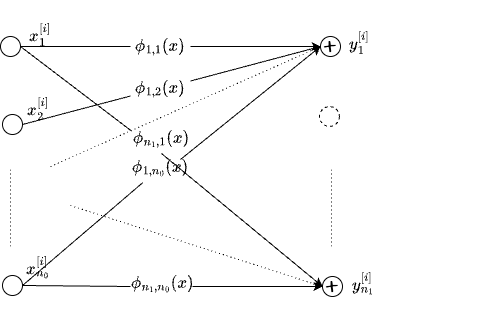

The diagram above was exported from draw.io. Its source (the exported page's mxGraphModel, read from the mxfile embedded in the PNG):
<mxGraphModel dx="930" dy="624" grid="1" gridSize="10" guides="1" tooltips="1" connect="1" arrows="1" fold="1" page="1" pageScale="1" pageWidth="850" pageHeight="1100" math="1" shadow="0">
  <root>
    <mxCell id="C3d0u64DOMHZcHtbzzxj-0" />
    <mxCell id="C3d0u64DOMHZcHtbzzxj-1" parent="C3d0u64DOMHZcHtbzzxj-0" />
    <mxCell id="C3d0u64DOMHZcHtbzzxj-2" value="" style="ellipse;whiteSpace=wrap;html=1;aspect=fixed;hachureGap=4;fontFamily=Architects Daughter;fontSource=https%3A%2F%2Ffonts.googleapis.com%2Fcss%3Ffamily%3DArchitects%2BDaughter;" vertex="1" parent="C3d0u64DOMHZcHtbzzxj-1">
      <mxGeometry x="210" y="410" width="20" height="20" as="geometry" />
    </mxCell>
    <mxCell id="C3d0u64DOMHZcHtbzzxj-3" value="&lt;p&gt;&lt;font style=&quot;font-size: 24px;&quot;&gt;+&lt;/font&gt;&lt;/p&gt;" style="ellipse;whiteSpace=wrap;html=1;aspect=fixed;hachureGap=4;fontFamily=Architects Daughter;fontSource=https%3A%2F%2Ffonts.googleapis.com%2Fcss%3Ffamily%3DArchitects%2BDaughter;" vertex="1" parent="C3d0u64DOMHZcHtbzzxj-1">
      <mxGeometry x="530" y="410" width="20" height="20" as="geometry" />
    </mxCell>
    <mxCell id="C3d0u64DOMHZcHtbzzxj-4" value="&lt;font style=&quot;font-size: 16px;&quot;&gt;$$\phi_{1,1}(x)$$&lt;/font&gt;" style="text;html=1;align=center;verticalAlign=middle;whiteSpace=wrap;rounded=0;fontFamily=Architects Daughter;fontSource=https%3A%2F%2Ffonts.googleapis.com%2Fcss%3Ffamily%3DArchitects%2BDaughter;" vertex="1" parent="C3d0u64DOMHZcHtbzzxj-1">
      <mxGeometry x="340" y="405" width="60" height="30" as="geometry" />
    </mxCell>
    <mxCell id="C3d0u64DOMHZcHtbzzxj-5" value="" style="endArrow=none;html=1;rounded=0;hachureGap=4;fontFamily=Architects Daughter;fontSource=https%3A%2F%2Ffonts.googleapis.com%2Fcss%3Ffamily%3DArchitects%2BDaughter;exitX=1;exitY=0.5;exitDx=0;exitDy=0;entryX=0;entryY=0.5;entryDx=0;entryDy=0;" edge="1" parent="C3d0u64DOMHZcHtbzzxj-1" source="C3d0u64DOMHZcHtbzzxj-2" target="C3d0u64DOMHZcHtbzzxj-4">
      <mxGeometry width="50" height="50" relative="1" as="geometry">
        <mxPoint x="400" y="570" as="sourcePoint" />
        <mxPoint x="450" y="520" as="targetPoint" />
      </mxGeometry>
    </mxCell>
    <mxCell id="C3d0u64DOMHZcHtbzzxj-6" value="" style="endArrow=classic;html=1;rounded=0;hachureGap=4;fontFamily=Architects Daughter;fontSource=https%3A%2F%2Ffonts.googleapis.com%2Fcss%3Ffamily%3DArchitects%2BDaughter;exitX=1;exitY=0.5;exitDx=0;exitDy=0;entryX=0;entryY=0.5;entryDx=0;entryDy=0;" edge="1" parent="C3d0u64DOMHZcHtbzzxj-1" source="C3d0u64DOMHZcHtbzzxj-4" target="C3d0u64DOMHZcHtbzzxj-3">
      <mxGeometry width="50" height="50" relative="1" as="geometry">
        <mxPoint x="400" y="570" as="sourcePoint" />
        <mxPoint x="450" y="520" as="targetPoint" />
      </mxGeometry>
    </mxCell>
    <mxCell id="C3d0u64DOMHZcHtbzzxj-7" value="&lt;span style=&quot;color: rgb(0, 0, 0); font-family: &amp;quot;Architects Daughter&amp;quot;; font-size: 16px; font-style: normal; font-variant-ligatures: normal; font-variant-caps: normal; font-weight: 400; letter-spacing: normal; orphans: 2; text-align: center; text-indent: 0px; text-transform: none; widows: 2; word-spacing: 0px; -webkit-text-stroke-width: 0px; white-space: normal; background-color: rgb(251, 251, 251); text-decoration-thickness: initial; text-decoration-style: initial; text-decoration-color: initial; display: inline !important; float: none;&quot;&gt;$$y_1^{[i]}$$&lt;/span&gt;" style="text;whiteSpace=wrap;html=1;fontFamily=Architects Daughter;fontSource=https%3A%2F%2Ffonts.googleapis.com%2Fcss%3Ffamily%3DArchitects%2BDaughter;" vertex="1" parent="C3d0u64DOMHZcHtbzzxj-1">
      <mxGeometry x="557" y="382" width="29" height="60" as="geometry" />
    </mxCell>
    <mxCell id="C3d0u64DOMHZcHtbzzxj-8" value="" style="ellipse;whiteSpace=wrap;html=1;aspect=fixed;hachureGap=4;fontFamily=Architects Daughter;fontSource=https%3A%2F%2Ffonts.googleapis.com%2Fcss%3Ffamily%3DArchitects%2BDaughter;" vertex="1" parent="C3d0u64DOMHZcHtbzzxj-1">
      <mxGeometry x="212" y="488" width="20" height="20" as="geometry" />
    </mxCell>
    <mxCell id="C3d0u64DOMHZcHtbzzxj-9" value="" style="ellipse;whiteSpace=wrap;html=1;aspect=fixed;hachureGap=4;fontFamily=Architects Daughter;fontSource=https%3A%2F%2Ffonts.googleapis.com%2Fcss%3Ffamily%3DArchitects%2BDaughter;" vertex="1" parent="C3d0u64DOMHZcHtbzzxj-1">
      <mxGeometry x="212" y="649" width="20" height="20" as="geometry" />
    </mxCell>
    <mxCell id="C3d0u64DOMHZcHtbzzxj-10" value="&lt;font style=&quot;font-size: 16px;&quot;&gt;$$\phi_{1,2}(x)$$&lt;/font&gt;" style="text;html=1;align=center;verticalAlign=middle;whiteSpace=wrap;rounded=0;fontFamily=Architects Daughter;fontSource=https%3A%2F%2Ffonts.googleapis.com%2Fcss%3Ffamily%3DArchitects%2BDaughter;" vertex="1" parent="C3d0u64DOMHZcHtbzzxj-1">
      <mxGeometry x="340" y="447" width="60" height="30" as="geometry" />
    </mxCell>
    <mxCell id="C3d0u64DOMHZcHtbzzxj-11" value="&lt;font style=&quot;font-size: 16px;&quot;&gt;$$\phi_{1,n_{0}}(x)$$&lt;/font&gt;" style="text;html=1;align=center;verticalAlign=middle;whiteSpace=wrap;rounded=0;fontFamily=Architects Daughter;fontSource=https%3A%2F%2Ffonts.googleapis.com%2Fcss%3Ffamily%3DArchitects%2BDaughter;" vertex="1" parent="C3d0u64DOMHZcHtbzzxj-1">
      <mxGeometry x="340" y="526" width="60" height="30" as="geometry" />
    </mxCell>
    <mxCell id="C3d0u64DOMHZcHtbzzxj-12" value="&lt;span style=&quot;color: rgb(0, 0, 0); font-family: &amp;quot;Architects Daughter&amp;quot;; font-size: 16px; font-style: normal; font-variant-ligatures: normal; font-variant-caps: normal; font-weight: 400; letter-spacing: normal; orphans: 2; text-align: center; text-indent: 0px; text-transform: none; widows: 2; word-spacing: 0px; -webkit-text-stroke-width: 0px; white-space: normal; background-color: rgb(251, 251, 251); text-decoration-thickness: initial; text-decoration-style: initial; text-decoration-color: initial; display: inline !important; float: none;&quot;&gt;$$x_{1}^{[i]}$$&lt;/span&gt;" style="text;whiteSpace=wrap;html=1;fontFamily=Architects Daughter;fontSource=https%3A%2F%2Ffonts.googleapis.com%2Fcss%3Ffamily%3DArchitects%2BDaughter;" vertex="1" parent="C3d0u64DOMHZcHtbzzxj-1">
      <mxGeometry x="237" y="374" width="29" height="60" as="geometry" />
    </mxCell>
    <mxCell id="C3d0u64DOMHZcHtbzzxj-13" value="&lt;span style=&quot;color: rgb(0, 0, 0); font-family: &amp;quot;Architects Daughter&amp;quot;; font-size: 16px; font-style: normal; font-variant-ligatures: normal; font-variant-caps: normal; font-weight: 400; letter-spacing: normal; orphans: 2; text-align: center; text-indent: 0px; text-transform: none; widows: 2; word-spacing: 0px; -webkit-text-stroke-width: 0px; white-space: normal; background-color: rgb(251, 251, 251); text-decoration-thickness: initial; text-decoration-style: initial; text-decoration-color: initial; display: inline !important; float: none;&quot;&gt;$$x_{2}^{[i]}$$&lt;/span&gt;" style="text;whiteSpace=wrap;html=1;fontFamily=Architects Daughter;fontSource=https%3A%2F%2Ffonts.googleapis.com%2Fcss%3Ffamily%3DArchitects%2BDaughter;" vertex="1" parent="C3d0u64DOMHZcHtbzzxj-1">
      <mxGeometry x="235" y="448" width="29" height="60" as="geometry" />
    </mxCell>
    <mxCell id="C3d0u64DOMHZcHtbzzxj-16" value="" style="endArrow=none;html=1;rounded=0;hachureGap=4;fontFamily=Architects Daughter;fontSource=https%3A%2F%2Ffonts.googleapis.com%2Fcss%3Ffamily%3DArchitects%2BDaughter;exitX=1;exitY=0.5;exitDx=0;exitDy=0;" edge="1" parent="C3d0u64DOMHZcHtbzzxj-1" source="C3d0u64DOMHZcHtbzzxj-9" target="C3d0u64DOMHZcHtbzzxj-11">
      <mxGeometry width="50" height="50" relative="1" as="geometry">
        <mxPoint x="242" y="603" as="sourcePoint" />
        <mxPoint x="350" y="575.5" as="targetPoint" />
      </mxGeometry>
    </mxCell>
    <mxCell id="C3d0u64DOMHZcHtbzzxj-17" value="" style="endArrow=classic;html=1;rounded=0;hachureGap=4;fontFamily=Architects Daughter;fontSource=https%3A%2F%2Ffonts.googleapis.com%2Fcss%3Ffamily%3DArchitects%2BDaughter;exitX=0.833;exitY=0.233;exitDx=0;exitDy=0;exitPerimeter=0;entryX=0;entryY=0.5;entryDx=0;entryDy=0;" edge="1" parent="C3d0u64DOMHZcHtbzzxj-1" source="C3d0u64DOMHZcHtbzzxj-11" target="C3d0u64DOMHZcHtbzzxj-3">
      <mxGeometry width="50" height="50" relative="1" as="geometry">
        <mxPoint x="410" y="560.5" as="sourcePoint" />
        <mxPoint x="520" y="430" as="targetPoint" />
      </mxGeometry>
    </mxCell>
    <mxCell id="C3d0u64DOMHZcHtbzzxj-18" value="&lt;span style=&quot;color: rgb(0, 0, 0); font-family: &amp;quot;Architects Daughter&amp;quot;; font-size: 16px; font-style: normal; font-variant-ligatures: normal; font-variant-caps: normal; font-weight: 400; letter-spacing: normal; orphans: 2; text-align: center; text-indent: 0px; text-transform: none; widows: 2; word-spacing: 0px; -webkit-text-stroke-width: 0px; white-space: normal; background-color: rgb(251, 251, 251); text-decoration-thickness: initial; text-decoration-style: initial; text-decoration-color: initial; display: inline !important; float: none;&quot;&gt;$$x_{n_{0}}^{[i]}$$&lt;/span&gt;" style="text;whiteSpace=wrap;html=1;fontFamily=Architects Daughter;fontSource=https%3A%2F%2Ffonts.googleapis.com%2Fcss%3Ffamily%3DArchitects%2BDaughter;" vertex="1" parent="C3d0u64DOMHZcHtbzzxj-1">
      <mxGeometry x="234" y="607" width="29" height="60" as="geometry" />
    </mxCell>
    <mxCell id="C3d0u64DOMHZcHtbzzxj-19" value="" style="endArrow=none;dashed=1;html=1;dashPattern=1 3;strokeWidth=1;rounded=0;hachureGap=4;fontFamily=Architects Daughter;fontSource=https%3A%2F%2Ffonts.googleapis.com%2Fcss%3Ffamily%3DArchitects%2BDaughter;" edge="1" parent="C3d0u64DOMHZcHtbzzxj-1">
      <mxGeometry width="50" height="50" relative="1" as="geometry">
        <mxPoint x="220" y="620" as="sourcePoint" />
        <mxPoint x="220" y="540" as="targetPoint" />
      </mxGeometry>
    </mxCell>
    <mxCell id="FmT-IiYEi_9ctlOL4Tza-1" value="&lt;p&gt;&lt;font style=&quot;font-size: 24px;&quot;&gt;+&lt;/font&gt;&lt;/p&gt;" style="ellipse;whiteSpace=wrap;html=1;aspect=fixed;hachureGap=4;fontFamily=Architects Daughter;fontSource=https%3A%2F%2Ffonts.googleapis.com%2Fcss%3Ffamily%3DArchitects%2BDaughter;" vertex="1" parent="C3d0u64DOMHZcHtbzzxj-1">
      <mxGeometry x="532" y="650" width="20" height="20" as="geometry" />
    </mxCell>
    <mxCell id="FmT-IiYEi_9ctlOL4Tza-2" value="" style="endArrow=none;dashed=1;html=1;dashPattern=1 3;strokeWidth=1;rounded=0;hachureGap=4;fontFamily=Architects Daughter;fontSource=https%3A%2F%2Ffonts.googleapis.com%2Fcss%3Ffamily%3DArchitects%2BDaughter;" edge="1" parent="C3d0u64DOMHZcHtbzzxj-1">
      <mxGeometry width="50" height="50" relative="1" as="geometry">
        <mxPoint x="541" y="620" as="sourcePoint" />
        <mxPoint x="541" y="540" as="targetPoint" />
      </mxGeometry>
    </mxCell>
    <mxCell id="FmT-IiYEi_9ctlOL4Tza-3" value="&lt;font style=&quot;font-size: 16px;&quot;&gt;$$\phi_{n_{1},n_{0}}(x)$$&lt;/font&gt;" style="text;html=1;align=center;verticalAlign=middle;whiteSpace=wrap;rounded=0;fontFamily=Architects Daughter;fontSource=https%3A%2F%2Ffonts.googleapis.com%2Fcss%3Ffamily%3DArchitects%2BDaughter;" vertex="1" parent="C3d0u64DOMHZcHtbzzxj-1">
      <mxGeometry x="342" y="642" width="60" height="30" as="geometry" />
    </mxCell>
    <mxCell id="FmT-IiYEi_9ctlOL4Tza-4" value="" style="endArrow=none;html=1;rounded=0;hachureGap=4;fontFamily=Architects Daughter;fontSource=https%3A%2F%2Ffonts.googleapis.com%2Fcss%3Ffamily%3DArchitects%2BDaughter;entryX=0;entryY=0.5;entryDx=0;entryDy=0;exitX=1;exitY=0.5;exitDx=0;exitDy=0;" edge="1" parent="C3d0u64DOMHZcHtbzzxj-1" source="C3d0u64DOMHZcHtbzzxj-9">
      <mxGeometry width="50" height="50" relative="1" as="geometry">
        <mxPoint x="240" y="660" as="sourcePoint" />
        <mxPoint x="340" y="660" as="targetPoint" />
      </mxGeometry>
    </mxCell>
    <mxCell id="FmT-IiYEi_9ctlOL4Tza-5" value="" style="endArrow=classic;html=1;rounded=0;hachureGap=4;fontFamily=Architects Daughter;fontSource=https%3A%2F%2Ffonts.googleapis.com%2Fcss%3Ffamily%3DArchitects%2BDaughter;exitX=1;exitY=0.5;exitDx=0;exitDy=0;entryX=0;entryY=0.5;entryDx=0;entryDy=0;" edge="1" parent="C3d0u64DOMHZcHtbzzxj-1" target="FmT-IiYEi_9ctlOL4Tza-1">
      <mxGeometry width="50" height="50" relative="1" as="geometry">
        <mxPoint x="402" y="660" as="sourcePoint" />
        <mxPoint x="532" y="660" as="targetPoint" />
      </mxGeometry>
    </mxCell>
    <mxCell id="FmT-IiYEi_9ctlOL4Tza-6" value="&lt;font style=&quot;font-size: 16px;&quot;&gt;$$\phi_{n_{1},1}(x)$$&lt;/font&gt;" style="text;html=1;align=center;verticalAlign=middle;whiteSpace=wrap;rounded=0;fontFamily=Architects Daughter;fontSource=https%3A%2F%2Ffonts.googleapis.com%2Fcss%3Ffamily%3DArchitects%2BDaughter;" vertex="1" parent="C3d0u64DOMHZcHtbzzxj-1">
      <mxGeometry x="341" y="497" width="60" height="30" as="geometry" />
    </mxCell>
    <mxCell id="FmT-IiYEi_9ctlOL4Tza-8" value="" style="endArrow=none;html=1;rounded=0;hachureGap=4;fontFamily=Architects Daughter;fontSource=https%3A%2F%2Ffonts.googleapis.com%2Fcss%3Ffamily%3DArchitects%2BDaughter;entryX=1;entryY=0.5;entryDx=0;entryDy=0;exitX=0;exitY=0.25;exitDx=0;exitDy=0;" edge="1" parent="C3d0u64DOMHZcHtbzzxj-1" source="FmT-IiYEi_9ctlOL4Tza-6" target="C3d0u64DOMHZcHtbzzxj-2">
      <mxGeometry width="50" height="50" relative="1" as="geometry">
        <mxPoint x="400" y="520" as="sourcePoint" />
        <mxPoint x="450" y="470" as="targetPoint" />
      </mxGeometry>
    </mxCell>
    <mxCell id="FmT-IiYEi_9ctlOL4Tza-9" value="" style="endArrow=classic;html=1;rounded=0;hachureGap=4;fontFamily=Architects Daughter;fontSource=https%3A%2F%2Ffonts.googleapis.com%2Fcss%3Ffamily%3DArchitects%2BDaughter;exitX=0.5;exitY=1;exitDx=0;exitDy=0;entryX=0;entryY=0.5;entryDx=0;entryDy=0;" edge="1" parent="C3d0u64DOMHZcHtbzzxj-1" source="FmT-IiYEi_9ctlOL4Tza-6" target="FmT-IiYEi_9ctlOL4Tza-1">
      <mxGeometry width="50" height="50" relative="1" as="geometry">
        <mxPoint x="410" y="430" as="sourcePoint" />
        <mxPoint x="530" y="660" as="targetPoint" />
      </mxGeometry>
    </mxCell>
    <mxCell id="FmT-IiYEi_9ctlOL4Tza-10" value="&lt;span style=&quot;color: rgb(0, 0, 0); font-family: &amp;quot;Architects Daughter&amp;quot;; font-size: 16px; font-style: normal; font-variant-ligatures: normal; font-variant-caps: normal; font-weight: 400; letter-spacing: normal; orphans: 2; text-align: center; text-indent: 0px; text-transform: none; widows: 2; word-spacing: 0px; -webkit-text-stroke-width: 0px; white-space: normal; background-color: rgb(251, 251, 251); text-decoration-thickness: initial; text-decoration-style: initial; text-decoration-color: initial; display: inline !important; float: none;&quot;&gt;$$y_{n_{1}}^{[i]}$$&lt;/span&gt;" style="text;whiteSpace=wrap;html=1;fontFamily=Architects Daughter;fontSource=https%3A%2F%2Ffonts.googleapis.com%2Fcss%3Ffamily%3DArchitects%2BDaughter;" vertex="1" parent="C3d0u64DOMHZcHtbzzxj-1">
      <mxGeometry x="560" y="623" width="29" height="60" as="geometry" />
    </mxCell>
    <mxCell id="JoN1qo-Roah6K3wB1eEd-1" value="" style="endArrow=none;html=1;strokeWidth=1;rounded=0;hachureGap=4;fontFamily=Architects Daughter;fontSource=https%3A%2F%2Ffonts.googleapis.com%2Fcss%3Ffamily%3DArchitects%2BDaughter;exitX=1;exitY=0.5;exitDx=0;exitDy=0;entryX=0;entryY=0.75;entryDx=0;entryDy=0;" edge="1" parent="C3d0u64DOMHZcHtbzzxj-1" source="C3d0u64DOMHZcHtbzzxj-8" target="C3d0u64DOMHZcHtbzzxj-10">
      <mxGeometry width="50" height="50" relative="1" as="geometry">
        <mxPoint x="400" y="520" as="sourcePoint" />
        <mxPoint x="450" y="470" as="targetPoint" />
      </mxGeometry>
    </mxCell>
    <mxCell id="JoN1qo-Roah6K3wB1eEd-2" value="" style="endArrow=none;html=1;strokeWidth=1;rounded=0;hachureGap=4;fontFamily=Architects Daughter;fontSource=https%3A%2F%2Ffonts.googleapis.com%2Fcss%3Ffamily%3DArchitects%2BDaughter;exitX=1;exitY=0.25;exitDx=0;exitDy=0;" edge="1" parent="C3d0u64DOMHZcHtbzzxj-1" source="C3d0u64DOMHZcHtbzzxj-10">
      <mxGeometry width="50" height="50" relative="1" as="geometry">
        <mxPoint x="400" y="520" as="sourcePoint" />
        <mxPoint x="530" y="420" as="targetPoint" />
      </mxGeometry>
    </mxCell>
    <mxCell id="JoN1qo-Roah6K3wB1eEd-4" value="" style="ellipse;whiteSpace=wrap;html=1;aspect=fixed;hachureGap=4;fontFamily=Architects Daughter;fontSource=https%3A%2F%2Ffonts.googleapis.com%2Fcss%3Ffamily%3DArchitects%2BDaughter;dashed=1;" vertex="1" parent="C3d0u64DOMHZcHtbzzxj-1">
      <mxGeometry x="529" y="480" width="20" height="20" as="geometry" />
    </mxCell>
    <mxCell id="JoN1qo-Roah6K3wB1eEd-5" value="" style="endArrow=none;dashed=1;html=1;dashPattern=1 3;strokeWidth=1;rounded=0;hachureGap=4;fontFamily=Architects Daughter;fontSource=https%3A%2F%2Ffonts.googleapis.com%2Fcss%3Ffamily%3DArchitects%2BDaughter;entryX=0;entryY=0.5;entryDx=0;entryDy=0;" edge="1" parent="C3d0u64DOMHZcHtbzzxj-1" target="FmT-IiYEi_9ctlOL4Tza-1">
      <mxGeometry width="50" height="50" relative="1" as="geometry">
        <mxPoint x="280" y="579" as="sourcePoint" />
        <mxPoint x="521" y="658" as="targetPoint" />
      </mxGeometry>
    </mxCell>
    <mxCell id="JoN1qo-Roah6K3wB1eEd-6" value="" style="endArrow=none;dashed=1;html=1;dashPattern=1 3;strokeWidth=1;rounded=0;hachureGap=4;fontFamily=Architects Daughter;fontSource=https%3A%2F%2Ffonts.googleapis.com%2Fcss%3Ffamily%3DArchitects%2BDaughter;entryX=0;entryY=0.5;entryDx=0;entryDy=0;" edge="1" parent="C3d0u64DOMHZcHtbzzxj-1" target="C3d0u64DOMHZcHtbzzxj-3">
      <mxGeometry width="50" height="50" relative="1" as="geometry">
        <mxPoint x="260" y="540" as="sourcePoint" />
        <mxPoint x="520" y="430" as="targetPoint" />
      </mxGeometry>
    </mxCell>
  </root>
</mxGraphModel>